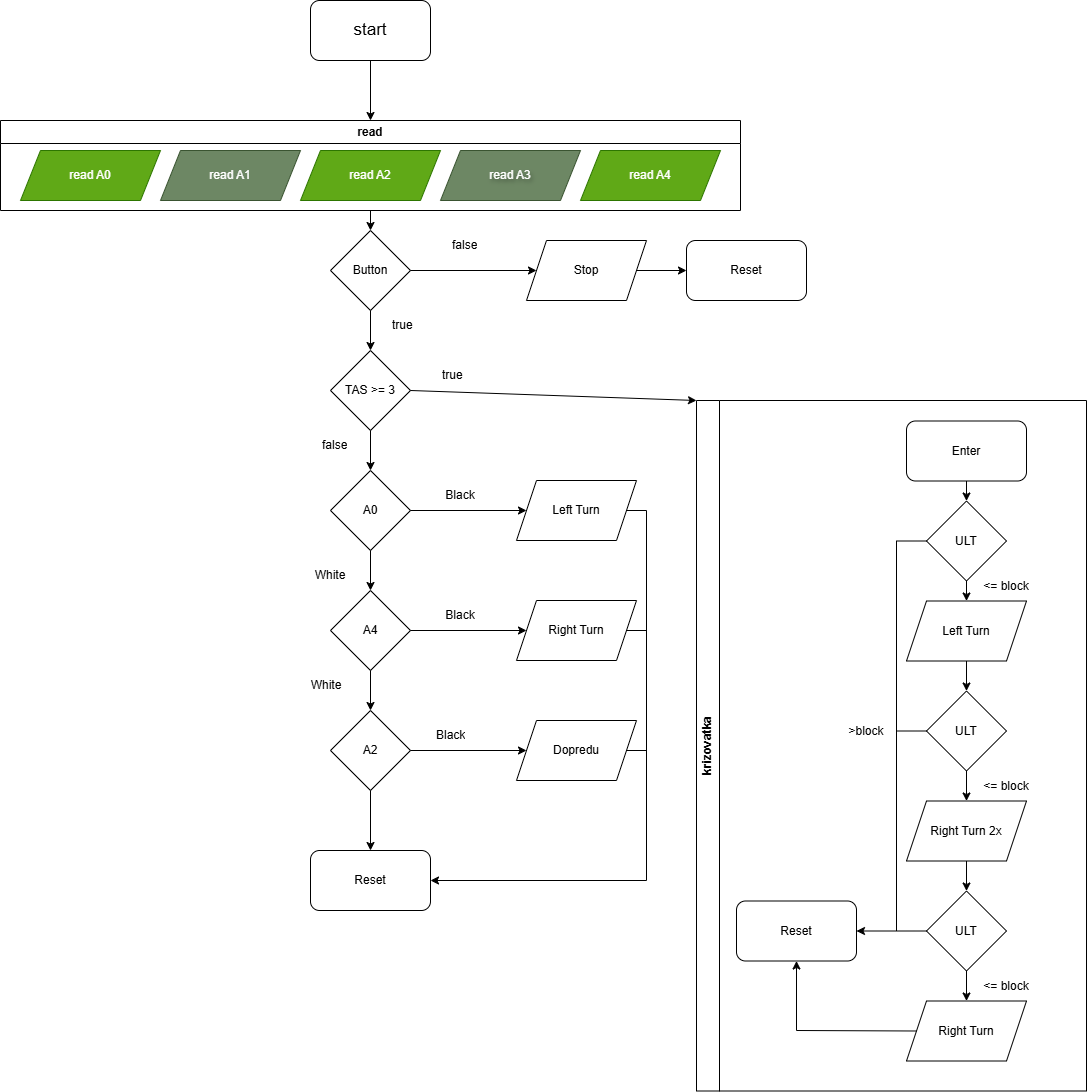

The diagram above was exported from draw.io. Its source (the exported page's mxGraphModel, read from the mxfile embedded in the PNG):
<mxGraphModel dx="1042" dy="510" grid="1" gridSize="10" guides="1" tooltips="1" connect="1" arrows="1" fold="1" page="1" pageScale="1" pageWidth="827" pageHeight="1169" math="0" shadow="0">
  <root>
    <mxCell id="0" />
    <mxCell id="1" parent="0" />
    <mxCell id="_RKE2Q0fjaiFh93uBwz1-1" parent="1" style="rounded=1;whiteSpace=wrap;html=1;" value="&lt;font style=&quot;font-size: 17px;&quot;&gt;start&lt;/font&gt;" vertex="1">
      <mxGeometry height="60" width="120" x="354" y="30" as="geometry" />
    </mxCell>
    <mxCell id="_RKE2Q0fjaiFh93uBwz1-2" parent="1" style="swimlane;whiteSpace=wrap;html=1;" value="read" vertex="1">
      <mxGeometry height="90" width="740" x="44" y="150" as="geometry">
        <mxRectangle height="30" width="60" x="44" y="150" as="alternateBounds" />
      </mxGeometry>
    </mxCell>
    <mxCell id="_RKE2Q0fjaiFh93uBwz1-4" parent="_RKE2Q0fjaiFh93uBwz1-2" style="shape=parallelogram;perimeter=parallelogramPerimeter;whiteSpace=wrap;html=1;fixedSize=1;fillColor=#60a917;fontColor=#ffffff;strokeColor=#2D7600;" value="read A0" vertex="1">
      <mxGeometry height="50" width="140" x="20" y="30" as="geometry" />
    </mxCell>
    <mxCell id="_RKE2Q0fjaiFh93uBwz1-5" parent="_RKE2Q0fjaiFh93uBwz1-2" style="shape=parallelogram;perimeter=parallelogramPerimeter;whiteSpace=wrap;html=1;fixedSize=1;fillColor=#6d8764;fontColor=#ffffff;strokeColor=#3A5431;" value="read A1" vertex="1">
      <mxGeometry height="50" width="140" x="160" y="30" as="geometry" />
    </mxCell>
    <mxCell id="_RKE2Q0fjaiFh93uBwz1-6" parent="_RKE2Q0fjaiFh93uBwz1-2" style="shape=parallelogram;perimeter=parallelogramPerimeter;whiteSpace=wrap;html=1;fixedSize=1;fillColor=#60a917;fontColor=#ffffff;strokeColor=#2D7600;" value="read A2" vertex="1">
      <mxGeometry height="50" width="140" x="300" y="30" as="geometry" />
    </mxCell>
    <mxCell id="_RKE2Q0fjaiFh93uBwz1-7" parent="_RKE2Q0fjaiFh93uBwz1-2" style="shape=parallelogram;perimeter=parallelogramPerimeter;whiteSpace=wrap;html=1;fixedSize=1;fillColor=#6d8764;strokeColor=#3A5431;textShadow=1;fontColor=#ffffff;" value="read A3" vertex="1">
      <mxGeometry height="50" width="140" x="440" y="30" as="geometry" />
    </mxCell>
    <mxCell id="_RKE2Q0fjaiFh93uBwz1-8" parent="_RKE2Q0fjaiFh93uBwz1-2" style="shape=parallelogram;perimeter=parallelogramPerimeter;whiteSpace=wrap;html=1;fixedSize=1;fillColor=#60a917;fontColor=#ffffff;strokeColor=#2D7600;" value="read A4" vertex="1">
      <mxGeometry height="50" width="140" x="580" y="30" as="geometry" />
    </mxCell>
    <mxCell id="_RKE2Q0fjaiFh93uBwz1-3" edge="1" parent="1" source="_RKE2Q0fjaiFh93uBwz1-1" style="endArrow=classic;html=1;rounded=0;exitX=0.5;exitY=1;exitDx=0;exitDy=0;" target="_RKE2Q0fjaiFh93uBwz1-2" value="">
      <mxGeometry height="50" relative="1" width="50" as="geometry">
        <mxPoint x="150" y="310" as="sourcePoint" />
        <mxPoint x="200" y="260" as="targetPoint" />
      </mxGeometry>
    </mxCell>
    <mxCell id="_RKE2Q0fjaiFh93uBwz1-10" edge="1" parent="1" source="_RKE2Q0fjaiFh93uBwz1-2" style="endArrow=classic;html=1;rounded=0;exitX=0.5;exitY=1;exitDx=0;exitDy=0;entryX=0.5;entryY=0;entryDx=0;entryDy=0;" target="_RKE2Q0fjaiFh93uBwz1-28" value="">
      <mxGeometry height="50" relative="1" width="50" as="geometry">
        <mxPoint x="280" y="480" as="sourcePoint" />
        <mxPoint x="414" y="360" as="targetPoint" />
      </mxGeometry>
    </mxCell>
    <mxCell id="_RKE2Q0fjaiFh93uBwz1-11" parent="1" style="rhombus;whiteSpace=wrap;html=1;" value="TAS &amp;gt;= 3" vertex="1">
      <mxGeometry height="80" width="80" x="374" y="380" as="geometry" />
    </mxCell>
    <mxCell id="_RKE2Q0fjaiFh93uBwz1-12" edge="1" parent="1" source="_RKE2Q0fjaiFh93uBwz1-11" style="endArrow=classic;html=1;rounded=0;exitX=1;exitY=0.5;exitDx=0;exitDy=0;entryX=0;entryY=0;entryDx=0;entryDy=0;" target="_RKE2Q0fjaiFh93uBwz1-34" value="">
      <mxGeometry height="50" relative="1" width="50" as="geometry">
        <mxPoint x="460" y="510" as="sourcePoint" />
        <mxPoint x="580" y="420" as="targetPoint" />
      </mxGeometry>
    </mxCell>
    <mxCell id="_RKE2Q0fjaiFh93uBwz1-14" edge="1" parent="1" source="_RKE2Q0fjaiFh93uBwz1-11" style="endArrow=classic;html=1;rounded=0;exitX=0.5;exitY=1;exitDx=0;exitDy=0;" value="">
      <mxGeometry height="50" relative="1" width="50" as="geometry">
        <mxPoint x="280" y="520" as="sourcePoint" />
        <mxPoint x="414" y="500" as="targetPoint" />
      </mxGeometry>
    </mxCell>
    <mxCell id="_RKE2Q0fjaiFh93uBwz1-15" parent="1" style="text;strokeColor=none;fillColor=none;align=left;verticalAlign=middle;spacingLeft=4;spacingRight=4;overflow=hidden;points=[[0,0.5],[1,0.5]];portConstraint=eastwest;rotatable=0;whiteSpace=wrap;html=1;" value="true" vertex="1">
      <mxGeometry height="30" width="80" x="480" y="390" as="geometry" />
    </mxCell>
    <mxCell id="_RKE2Q0fjaiFh93uBwz1-16" parent="1" style="text;strokeColor=none;fillColor=none;align=left;verticalAlign=middle;spacingLeft=4;spacingRight=4;overflow=hidden;points=[[0,0.5],[1,0.5]];portConstraint=eastwest;rotatable=0;whiteSpace=wrap;html=1;" value="false" vertex="1">
      <mxGeometry height="30" width="80" x="490" y="260" as="geometry" />
    </mxCell>
    <mxCell id="_RKE2Q0fjaiFh93uBwz1-17" parent="1" style="rhombus;whiteSpace=wrap;html=1;" value="A0" vertex="1">
      <mxGeometry height="80" width="80" x="374" y="500" as="geometry" />
    </mxCell>
    <mxCell id="_RKE2Q0fjaiFh93uBwz1-18" edge="1" parent="1" source="_RKE2Q0fjaiFh93uBwz1-17" style="endArrow=classic;html=1;rounded=0;exitX=1;exitY=0.5;exitDx=0;exitDy=0;" value="">
      <mxGeometry height="50" relative="1" width="50" as="geometry">
        <mxPoint x="520" y="590" as="sourcePoint" />
        <mxPoint x="570" y="540" as="targetPoint" />
      </mxGeometry>
    </mxCell>
    <mxCell id="_RKE2Q0fjaiFh93uBwz1-19" parent="1" style="shape=parallelogram;perimeter=parallelogramPerimeter;whiteSpace=wrap;html=1;fixedSize=1;" value="Left Turn" vertex="1">
      <mxGeometry height="60" width="120" x="560" y="510" as="geometry" />
    </mxCell>
    <mxCell id="_RKE2Q0fjaiFh93uBwz1-20" parent="1" style="rhombus;whiteSpace=wrap;html=1;" value="A4" vertex="1">
      <mxGeometry height="80" width="80" x="374" y="620" as="geometry" />
    </mxCell>
    <mxCell id="_RKE2Q0fjaiFh93uBwz1-21" edge="1" parent="1" source="_RKE2Q0fjaiFh93uBwz1-17" style="endArrow=classic;html=1;rounded=0;exitX=0.5;exitY=1;exitDx=0;exitDy=0;entryX=0.5;entryY=0;entryDx=0;entryDy=0;" target="_RKE2Q0fjaiFh93uBwz1-20" value="">
      <mxGeometry height="50" relative="1" width="50" as="geometry">
        <mxPoint x="270" y="650" as="sourcePoint" />
        <mxPoint x="320" y="600" as="targetPoint" />
      </mxGeometry>
    </mxCell>
    <mxCell id="_RKE2Q0fjaiFh93uBwz1-22" edge="1" parent="1" source="_RKE2Q0fjaiFh93uBwz1-20" style="endArrow=classic;html=1;rounded=0;exitX=1;exitY=0.5;exitDx=0;exitDy=0;entryX=0;entryY=0.5;entryDx=0;entryDy=0;" target="_RKE2Q0fjaiFh93uBwz1-23" value="">
      <mxGeometry height="50" relative="1" width="50" as="geometry">
        <mxPoint x="510" y="680" as="sourcePoint" />
        <mxPoint x="560" y="660" as="targetPoint" />
      </mxGeometry>
    </mxCell>
    <mxCell id="_RKE2Q0fjaiFh93uBwz1-23" parent="1" style="shape=parallelogram;perimeter=parallelogramPerimeter;whiteSpace=wrap;html=1;fixedSize=1;" value="Right Turn" vertex="1">
      <mxGeometry height="60" width="120" x="560" y="630" as="geometry" />
    </mxCell>
    <mxCell id="_RKE2Q0fjaiFh93uBwz1-25" parent="1" style="text;html=1;whiteSpace=wrap;strokeColor=none;fillColor=none;align=center;verticalAlign=middle;rounded=0;" value="Black" vertex="1">
      <mxGeometry height="30" width="60" x="474" y="510" as="geometry" />
    </mxCell>
    <mxCell id="_RKE2Q0fjaiFh93uBwz1-26" parent="1" style="text;html=1;whiteSpace=wrap;strokeColor=none;fillColor=none;align=center;verticalAlign=middle;rounded=0;" value="Black" vertex="1">
      <mxGeometry height="30" width="60" x="474" y="630" as="geometry" />
    </mxCell>
    <mxCell id="_RKE2Q0fjaiFh93uBwz1-27" parent="1" style="text;html=1;whiteSpace=wrap;strokeColor=none;fillColor=none;align=center;verticalAlign=middle;rounded=0;" value="White" vertex="1">
      <mxGeometry height="30" width="60" x="344" y="589.5" as="geometry" />
    </mxCell>
    <mxCell id="_RKE2Q0fjaiFh93uBwz1-28" parent="1" style="rhombus;whiteSpace=wrap;html=1;" value="Button" vertex="1">
      <mxGeometry height="80" width="80" x="374" y="260" as="geometry" />
    </mxCell>
    <mxCell id="_RKE2Q0fjaiFh93uBwz1-29" edge="1" parent="1" source="_RKE2Q0fjaiFh93uBwz1-28" style="endArrow=classic;html=1;rounded=0;exitX=0.5;exitY=1;exitDx=0;exitDy=0;entryX=0.5;entryY=0;entryDx=0;entryDy=0;" target="_RKE2Q0fjaiFh93uBwz1-11" value="">
      <mxGeometry height="50" relative="1" width="50" as="geometry">
        <mxPoint x="210" y="490" as="sourcePoint" />
        <mxPoint x="260" y="440" as="targetPoint" />
      </mxGeometry>
    </mxCell>
    <mxCell id="_RKE2Q0fjaiFh93uBwz1-30" parent="1" style="text;strokeColor=none;fillColor=none;align=left;verticalAlign=middle;spacingLeft=4;spacingRight=4;overflow=hidden;points=[[0,0.5],[1,0.5]];portConstraint=eastwest;rotatable=0;whiteSpace=wrap;html=1;" value="true" vertex="1">
      <mxGeometry height="30" width="80" x="430" y="340" as="geometry" />
    </mxCell>
    <mxCell id="_RKE2Q0fjaiFh93uBwz1-31" parent="1" style="shape=parallelogram;perimeter=parallelogramPerimeter;whiteSpace=wrap;html=1;fixedSize=1;" value="Stop" vertex="1">
      <mxGeometry height="60" width="120" x="570" y="270" as="geometry" />
    </mxCell>
    <mxCell id="_RKE2Q0fjaiFh93uBwz1-32" edge="1" parent="1" source="_RKE2Q0fjaiFh93uBwz1-28" style="endArrow=classic;html=1;rounded=0;exitX=1;exitY=0.5;exitDx=0;exitDy=0;entryX=0;entryY=0.5;entryDx=0;entryDy=0;" target="_RKE2Q0fjaiFh93uBwz1-31" value="">
      <mxGeometry height="50" relative="1" width="50" as="geometry">
        <mxPoint x="460" y="300" as="sourcePoint" />
        <mxPoint x="510" y="250" as="targetPoint" />
      </mxGeometry>
    </mxCell>
    <mxCell id="_RKE2Q0fjaiFh93uBwz1-33" parent="1" style="text;strokeColor=none;fillColor=none;align=left;verticalAlign=middle;spacingLeft=4;spacingRight=4;overflow=hidden;points=[[0,0.5],[1,0.5]];portConstraint=eastwest;rotatable=0;whiteSpace=wrap;html=1;" value="false" vertex="1">
      <mxGeometry height="30" width="80" x="360" y="460" as="geometry" />
    </mxCell>
    <mxCell id="_RKE2Q0fjaiFh93uBwz1-34" parent="1" style="swimlane;horizontal=0;whiteSpace=wrap;html=1;" value="krizovatka" vertex="1">
      <mxGeometry height="690.5" width="390" x="740" y="430" as="geometry">
        <mxRectangle height="80" width="40" x="740" y="430" as="alternateBounds" />
      </mxGeometry>
    </mxCell>
    <mxCell id="_RKE2Q0fjaiFh93uBwz1-41" parent="_RKE2Q0fjaiFh93uBwz1-34" style="rounded=1;whiteSpace=wrap;html=1;" value="Enter" vertex="1">
      <mxGeometry height="60" width="120" x="210" y="20.5" as="geometry" />
    </mxCell>
    <mxCell id="_RKE2Q0fjaiFh93uBwz1-52" parent="_RKE2Q0fjaiFh93uBwz1-34" style="rhombus;whiteSpace=wrap;html=1;" value="ULT" vertex="1">
      <mxGeometry height="80" width="80" x="230" y="100.5" as="geometry" />
    </mxCell>
    <mxCell id="_RKE2Q0fjaiFh93uBwz1-53" parent="_RKE2Q0fjaiFh93uBwz1-34" style="rhombus;whiteSpace=wrap;html=1;" value="ULT" vertex="1">
      <mxGeometry height="80" width="80" x="230" y="290.5" as="geometry" />
    </mxCell>
    <mxCell id="_RKE2Q0fjaiFh93uBwz1-54" parent="_RKE2Q0fjaiFh93uBwz1-34" style="rhombus;whiteSpace=wrap;html=1;" value="ULT" vertex="1">
      <mxGeometry height="80" width="80" x="230" y="490.5" as="geometry" />
    </mxCell>
    <mxCell id="_RKE2Q0fjaiFh93uBwz1-55" parent="_RKE2Q0fjaiFh93uBwz1-34" style="rounded=1;whiteSpace=wrap;html=1;" value="Reset" vertex="1">
      <mxGeometry height="60" width="120" x="40" y="500.5" as="geometry" />
    </mxCell>
    <mxCell id="_RKE2Q0fjaiFh93uBwz1-56" edge="1" parent="_RKE2Q0fjaiFh93uBwz1-34" source="_RKE2Q0fjaiFh93uBwz1-54" style="endArrow=classic;html=1;rounded=0;exitX=0;exitY=0.5;exitDx=0;exitDy=0;entryX=1;entryY=0.5;entryDx=0;entryDy=0;" target="_RKE2Q0fjaiFh93uBwz1-55" value="">
      <mxGeometry height="50" relative="1" width="50" as="geometry">
        <mxPoint x="260" y="350.5" as="sourcePoint" />
        <mxPoint x="310" y="300.5" as="targetPoint" />
      </mxGeometry>
    </mxCell>
    <mxCell id="_RKE2Q0fjaiFh93uBwz1-58" edge="1" parent="_RKE2Q0fjaiFh93uBwz1-34" style="endArrow=none;html=1;rounded=0;entryX=0;entryY=0.5;entryDx=0;entryDy=0;" target="_RKE2Q0fjaiFh93uBwz1-53" value="">
      <mxGeometry height="50" relative="1" width="50" as="geometry">
        <mxPoint x="200" y="330.5" as="sourcePoint" />
        <mxPoint x="220" y="270.5" as="targetPoint" />
      </mxGeometry>
    </mxCell>
    <mxCell id="_RKE2Q0fjaiFh93uBwz1-59" edge="1" parent="_RKE2Q0fjaiFh93uBwz1-34" style="endArrow=none;html=1;rounded=0;" value="">
      <mxGeometry height="50" relative="1" width="50" as="geometry">
        <mxPoint x="200" y="530.5" as="sourcePoint" />
        <mxPoint x="200" y="140.5" as="targetPoint" />
      </mxGeometry>
    </mxCell>
    <mxCell id="_RKE2Q0fjaiFh93uBwz1-60" edge="1" parent="_RKE2Q0fjaiFh93uBwz1-34" source="_RKE2Q0fjaiFh93uBwz1-52" style="endArrow=none;html=1;rounded=0;exitX=0;exitY=0.5;exitDx=0;exitDy=0;" value="">
      <mxGeometry height="50" relative="1" width="50" as="geometry">
        <mxPoint x="130" y="200.5" as="sourcePoint" />
        <mxPoint x="200" y="140.5" as="targetPoint" />
      </mxGeometry>
    </mxCell>
    <mxCell id="_RKE2Q0fjaiFh93uBwz1-61" edge="1" parent="_RKE2Q0fjaiFh93uBwz1-34" source="_RKE2Q0fjaiFh93uBwz1-41" style="endArrow=classic;html=1;rounded=0;exitX=0.5;exitY=1;exitDx=0;exitDy=0;entryX=0.5;entryY=0;entryDx=0;entryDy=0;" target="_RKE2Q0fjaiFh93uBwz1-52" value="">
      <mxGeometry height="50" relative="1" width="50" as="geometry">
        <mxPoint x="100" y="170.5" as="sourcePoint" />
        <mxPoint x="150" y="120.5" as="targetPoint" />
      </mxGeometry>
    </mxCell>
    <mxCell id="_RKE2Q0fjaiFh93uBwz1-63" edge="1" parent="_RKE2Q0fjaiFh93uBwz1-34" source="_RKE2Q0fjaiFh93uBwz1-53" style="endArrow=classic;html=1;rounded=0;exitX=0.5;exitY=1;exitDx=0;exitDy=0;" value="">
      <mxGeometry height="50" relative="1" width="50" as="geometry">
        <mxPoint x="300" y="330.5" as="sourcePoint" />
        <mxPoint x="270" y="400.5" as="targetPoint" />
      </mxGeometry>
    </mxCell>
    <mxCell id="_RKE2Q0fjaiFh93uBwz1-64" parent="_RKE2Q0fjaiFh93uBwz1-34" style="shape=parallelogram;perimeter=parallelogramPerimeter;whiteSpace=wrap;html=1;fixedSize=1;" value="Left Turn" vertex="1">
      <mxGeometry height="60" width="120" x="210" y="200.5" as="geometry" />
    </mxCell>
    <mxCell id="_RKE2Q0fjaiFh93uBwz1-65" edge="1" parent="_RKE2Q0fjaiFh93uBwz1-34" source="_RKE2Q0fjaiFh93uBwz1-52" style="endArrow=classic;html=1;rounded=0;exitX=0.5;exitY=1;exitDx=0;exitDy=0;entryX=0.5;entryY=0;entryDx=0;entryDy=0;" target="_RKE2Q0fjaiFh93uBwz1-64" value="">
      <mxGeometry height="50" relative="1" width="50" as="geometry">
        <mxPoint x="320" y="380.5" as="sourcePoint" />
        <mxPoint x="370" y="330.5" as="targetPoint" />
      </mxGeometry>
    </mxCell>
    <mxCell id="_RKE2Q0fjaiFh93uBwz1-66" edge="1" parent="_RKE2Q0fjaiFh93uBwz1-34" source="_RKE2Q0fjaiFh93uBwz1-64" style="endArrow=classic;html=1;rounded=0;exitX=0.5;exitY=1;exitDx=0;exitDy=0;entryX=0.5;entryY=0;entryDx=0;entryDy=0;" target="_RKE2Q0fjaiFh93uBwz1-53" value="">
      <mxGeometry height="50" relative="1" width="50" as="geometry">
        <mxPoint x="310" y="340.5" as="sourcePoint" />
        <mxPoint x="360" y="290.5" as="targetPoint" />
      </mxGeometry>
    </mxCell>
    <mxCell id="_RKE2Q0fjaiFh93uBwz1-67" parent="_RKE2Q0fjaiFh93uBwz1-34" style="shape=parallelogram;perimeter=parallelogramPerimeter;whiteSpace=wrap;html=1;fixedSize=1;" value="Right Turn 2x" vertex="1">
      <mxGeometry height="60" width="120" x="210" y="400.5" as="geometry" />
    </mxCell>
    <mxCell id="_RKE2Q0fjaiFh93uBwz1-68" edge="1" parent="_RKE2Q0fjaiFh93uBwz1-34" source="_RKE2Q0fjaiFh93uBwz1-67" style="endArrow=classic;html=1;rounded=0;exitX=0.5;exitY=1;exitDx=0;exitDy=0;entryX=0.5;entryY=0;entryDx=0;entryDy=0;" target="_RKE2Q0fjaiFh93uBwz1-54" value="">
      <mxGeometry height="50" relative="1" width="50" as="geometry">
        <mxPoint x="270" y="640.5" as="sourcePoint" />
        <mxPoint x="320" y="590.5" as="targetPoint" />
      </mxGeometry>
    </mxCell>
    <mxCell id="_RKE2Q0fjaiFh93uBwz1-70" parent="_RKE2Q0fjaiFh93uBwz1-34" style="text;html=1;whiteSpace=wrap;strokeColor=none;fillColor=none;align=center;verticalAlign=middle;rounded=0;" value="&amp;lt;= block" vertex="1">
      <mxGeometry height="30" width="60" x="280" y="170.5" as="geometry" />
    </mxCell>
    <mxCell id="_RKE2Q0fjaiFh93uBwz1-69" parent="_RKE2Q0fjaiFh93uBwz1-34" style="text;html=1;whiteSpace=wrap;strokeColor=none;fillColor=none;align=center;verticalAlign=middle;rounded=0;" value="&amp;gt;block" vertex="1">
      <mxGeometry height="30" width="60" x="140" y="315.5" as="geometry" />
    </mxCell>
    <mxCell id="_RKE2Q0fjaiFh93uBwz1-71" parent="_RKE2Q0fjaiFh93uBwz1-34" style="text;html=1;whiteSpace=wrap;strokeColor=none;fillColor=none;align=center;verticalAlign=middle;rounded=0;" value="&amp;lt;= block" vertex="1">
      <mxGeometry height="30" width="60" x="280" y="370.5" as="geometry" />
    </mxCell>
    <mxCell id="_RKE2Q0fjaiFh93uBwz1-72" parent="_RKE2Q0fjaiFh93uBwz1-34" style="text;html=1;whiteSpace=wrap;strokeColor=none;fillColor=none;align=center;verticalAlign=middle;rounded=0;" value="&amp;lt;= block" vertex="1">
      <mxGeometry height="30" width="60" x="280" y="570.5" as="geometry" />
    </mxCell>
    <mxCell id="_RKE2Q0fjaiFh93uBwz1-73" parent="_RKE2Q0fjaiFh93uBwz1-34" style="shape=parallelogram;perimeter=parallelogramPerimeter;whiteSpace=wrap;html=1;fixedSize=1;" value="Right Turn" vertex="1">
      <mxGeometry height="60" width="120" x="210" y="600.5" as="geometry" />
    </mxCell>
    <mxCell id="_RKE2Q0fjaiFh93uBwz1-74" edge="1" parent="_RKE2Q0fjaiFh93uBwz1-34" source="_RKE2Q0fjaiFh93uBwz1-54" style="endArrow=classic;html=1;rounded=0;exitX=0.5;exitY=1;exitDx=0;exitDy=0;" target="_RKE2Q0fjaiFh93uBwz1-73" value="">
      <mxGeometry height="50" relative="1" width="50" as="geometry">
        <mxPoint x="220" y="640.5" as="sourcePoint" />
        <mxPoint x="270" y="590.5" as="targetPoint" />
      </mxGeometry>
    </mxCell>
    <mxCell id="_RKE2Q0fjaiFh93uBwz1-75" edge="1" parent="_RKE2Q0fjaiFh93uBwz1-34" source="_RKE2Q0fjaiFh93uBwz1-73" style="endArrow=classic;html=1;rounded=0;entryX=0.5;entryY=1;entryDx=0;entryDy=0;exitX=0;exitY=0.5;exitDx=0;exitDy=0;" target="_RKE2Q0fjaiFh93uBwz1-55" value="">
      <mxGeometry height="50" relative="1" width="50" as="geometry">
        <Array as="points">
          <mxPoint x="100" y="630" />
        </Array>
        <mxPoint x="70" y="630" as="sourcePoint" />
        <mxPoint x="120" y="580" as="targetPoint" />
      </mxGeometry>
    </mxCell>
    <mxCell id="_RKE2Q0fjaiFh93uBwz1-35" parent="1" style="rhombus;whiteSpace=wrap;html=1;" value="A2" vertex="1">
      <mxGeometry height="80" width="80" x="374" y="740" as="geometry" />
    </mxCell>
    <mxCell id="_RKE2Q0fjaiFh93uBwz1-36" parent="1" style="shape=parallelogram;perimeter=parallelogramPerimeter;whiteSpace=wrap;html=1;fixedSize=1;" value="Dopredu" vertex="1">
      <mxGeometry height="60" width="120" x="560" y="750" as="geometry" />
    </mxCell>
    <mxCell id="_RKE2Q0fjaiFh93uBwz1-37" edge="1" parent="1" source="_RKE2Q0fjaiFh93uBwz1-35" style="endArrow=classic;html=1;rounded=0;exitX=1;exitY=0.5;exitDx=0;exitDy=0;entryX=0;entryY=0.5;entryDx=0;entryDy=0;" target="_RKE2Q0fjaiFh93uBwz1-36" value="">
      <mxGeometry height="50" relative="1" width="50" as="geometry">
        <mxPoint x="500" y="820" as="sourcePoint" />
        <mxPoint x="550" y="770" as="targetPoint" />
      </mxGeometry>
    </mxCell>
    <mxCell id="_RKE2Q0fjaiFh93uBwz1-38" edge="1" parent="1" source="_RKE2Q0fjaiFh93uBwz1-20" style="endArrow=classic;html=1;rounded=0;exitX=0.5;exitY=1;exitDx=0;exitDy=0;entryX=0.5;entryY=0;entryDx=0;entryDy=0;" target="_RKE2Q0fjaiFh93uBwz1-35" value="">
      <mxGeometry height="50" relative="1" width="50" as="geometry">
        <mxPoint x="420" y="700" as="sourcePoint" />
        <mxPoint x="536" y="700" as="targetPoint" />
      </mxGeometry>
    </mxCell>
    <mxCell id="_RKE2Q0fjaiFh93uBwz1-39" parent="1" style="text;strokeColor=none;fillColor=none;align=left;verticalAlign=middle;spacingLeft=4;spacingRight=4;overflow=hidden;points=[[0,0.5],[1,0.5]];portConstraint=eastwest;rotatable=0;whiteSpace=wrap;html=1;" value="Black" vertex="1">
      <mxGeometry height="30" width="80" x="474" y="750" as="geometry" />
    </mxCell>
    <mxCell id="_RKE2Q0fjaiFh93uBwz1-40" parent="1" style="text;html=1;whiteSpace=wrap;strokeColor=none;fillColor=none;align=center;verticalAlign=middle;rounded=0;" value="White" vertex="1">
      <mxGeometry height="30" width="60" x="340" y="700" as="geometry" />
    </mxCell>
    <mxCell id="_RKE2Q0fjaiFh93uBwz1-42" parent="1" style="rounded=1;whiteSpace=wrap;html=1;" value="Reset" vertex="1">
      <mxGeometry height="60" width="120" x="354" y="880" as="geometry" />
    </mxCell>
    <mxCell id="_RKE2Q0fjaiFh93uBwz1-43" edge="1" parent="1" source="_RKE2Q0fjaiFh93uBwz1-35" style="endArrow=classic;html=1;rounded=0;exitX=0.5;exitY=1;exitDx=0;exitDy=0;entryX=0.5;entryY=0;entryDx=0;entryDy=0;" target="_RKE2Q0fjaiFh93uBwz1-42" value="">
      <mxGeometry height="50" relative="1" width="50" as="geometry">
        <mxPoint x="430" y="890" as="sourcePoint" />
        <mxPoint x="480" y="840" as="targetPoint" />
      </mxGeometry>
    </mxCell>
    <mxCell id="_RKE2Q0fjaiFh93uBwz1-44" edge="1" parent="1" style="endArrow=classic;html=1;rounded=0;entryX=1;entryY=0.5;entryDx=0;entryDy=0;" target="_RKE2Q0fjaiFh93uBwz1-42" value="">
      <mxGeometry height="50" relative="1" width="50" as="geometry">
        <mxPoint x="690" y="910" as="sourcePoint" />
        <mxPoint x="600" y="940" as="targetPoint" />
      </mxGeometry>
    </mxCell>
    <mxCell id="_RKE2Q0fjaiFh93uBwz1-45" edge="1" parent="1" style="endArrow=none;html=1;rounded=0;" value="">
      <mxGeometry height="50" relative="1" width="50" as="geometry">
        <mxPoint x="690" y="910" as="sourcePoint" />
        <mxPoint x="690" y="540" as="targetPoint" />
      </mxGeometry>
    </mxCell>
    <mxCell id="_RKE2Q0fjaiFh93uBwz1-46" edge="1" parent="1" source="_RKE2Q0fjaiFh93uBwz1-19" style="endArrow=none;html=1;rounded=0;exitX=1;exitY=0.5;exitDx=0;exitDy=0;" value="">
      <mxGeometry height="50" relative="1" width="50" as="geometry">
        <mxPoint x="690" y="580" as="sourcePoint" />
        <mxPoint x="690" y="540" as="targetPoint" />
      </mxGeometry>
    </mxCell>
    <mxCell id="_RKE2Q0fjaiFh93uBwz1-47" edge="1" parent="1" source="_RKE2Q0fjaiFh93uBwz1-23" style="endArrow=none;html=1;rounded=0;exitX=1;exitY=0.5;exitDx=0;exitDy=0;" value="">
      <mxGeometry height="50" relative="1" width="50" as="geometry">
        <mxPoint x="690" y="740" as="sourcePoint" />
        <mxPoint x="690" y="660" as="targetPoint" />
      </mxGeometry>
    </mxCell>
    <mxCell id="_RKE2Q0fjaiFh93uBwz1-48" edge="1" parent="1" source="_RKE2Q0fjaiFh93uBwz1-36" style="endArrow=none;html=1;rounded=0;exitX=1;exitY=0.5;exitDx=0;exitDy=0;" value="">
      <mxGeometry height="50" relative="1" width="50" as="geometry">
        <mxPoint x="620" y="880" as="sourcePoint" />
        <mxPoint x="690" y="780" as="targetPoint" />
      </mxGeometry>
    </mxCell>
    <mxCell id="_RKE2Q0fjaiFh93uBwz1-49" parent="1" style="rounded=1;whiteSpace=wrap;html=1;" value="Reset" vertex="1">
      <mxGeometry height="60" width="120" x="730" y="270" as="geometry" />
    </mxCell>
    <mxCell id="_RKE2Q0fjaiFh93uBwz1-51" edge="1" parent="1" source="_RKE2Q0fjaiFh93uBwz1-31" style="endArrow=classic;html=1;rounded=0;exitX=1;exitY=0.5;exitDx=0;exitDy=0;entryX=0;entryY=0.5;entryDx=0;entryDy=0;" target="_RKE2Q0fjaiFh93uBwz1-49" value="">
      <mxGeometry height="50" relative="1" width="50" as="geometry">
        <mxPoint x="680" y="370" as="sourcePoint" />
        <mxPoint x="730" y="320" as="targetPoint" />
      </mxGeometry>
    </mxCell>
  </root>
</mxGraphModel>